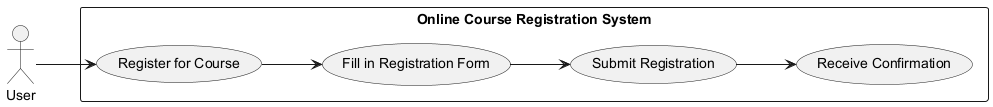

The diagram above was rendered by PlantUML. Its source (embedded in the PNG):
@startuml
left to right direction

actor User
rectangle "Online Course Registration System" {
    User --> (Register for Course)
    (Register for Course) --> (Fill in Registration Form)
    (Fill in Registration Form) --> (Submit Registration)
    (Submit Registration) --> (Receive Confirmation)
}

@enduml